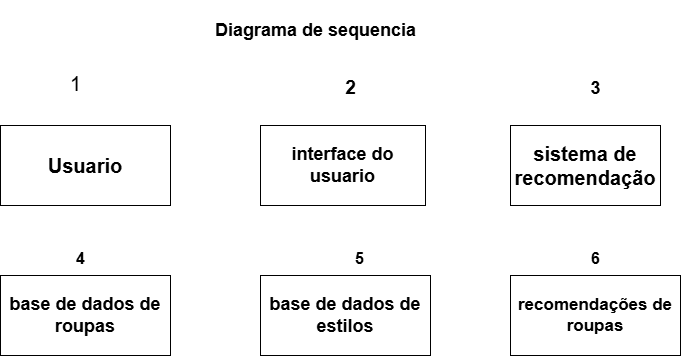

The diagram above was exported from draw.io. Its source (the exported page's mxGraphModel, read from the mxfile embedded in the PNG):
<mxGraphModel dx="794" dy="446" grid="1" gridSize="10" guides="1" tooltips="1" connect="1" arrows="1" fold="1" page="1" pageScale="1" pageWidth="827" pageHeight="1169" math="0" shadow="0">
  <root>
    <mxCell id="0" />
    <mxCell id="1" parent="0" />
    <mxCell id="8TA4XTG6p2PZdW-CcMAu-1" value="&lt;h2&gt;Diagrama de sequencia&lt;/h2&gt;" style="text;html=1;align=center;verticalAlign=middle;resizable=0;points=[];autosize=1;strokeColor=none;fillColor=none;" vertex="1" parent="1">
      <mxGeometry x="275" y="5" width="220" height="60" as="geometry" />
    </mxCell>
    <mxCell id="8TA4XTG6p2PZdW-CcMAu-2" value="&lt;font style=&quot;font-size: 20px;&quot;&gt;&lt;b&gt;Usuario&lt;/b&gt;&lt;/font&gt;" style="rounded=0;whiteSpace=wrap;html=1;" vertex="1" parent="1">
      <mxGeometry x="70" y="130" width="170" height="80" as="geometry" />
    </mxCell>
    <mxCell id="8TA4XTG6p2PZdW-CcMAu-3" value="&lt;font style=&quot;font-size: 20px;&quot;&gt;1&lt;/font&gt;" style="text;html=1;align=center;verticalAlign=middle;resizable=0;points=[];autosize=1;strokeColor=none;fillColor=none;" vertex="1" parent="1">
      <mxGeometry x="130" y="68" width="30" height="40" as="geometry" />
    </mxCell>
    <mxCell id="8TA4XTG6p2PZdW-CcMAu-10" value="&lt;font style=&quot;font-size: 18px;&quot;&gt;&lt;b&gt;interface do usuario&lt;/b&gt;&lt;/font&gt;" style="rounded=0;whiteSpace=wrap;html=1;" vertex="1" parent="1">
      <mxGeometry x="330" y="130" width="165" height="80" as="geometry" />
    </mxCell>
    <mxCell id="8TA4XTG6p2PZdW-CcMAu-11" value="&lt;font style=&quot;font-size: 19px;&quot;&gt;&lt;b style=&quot;&quot;&gt;2&lt;/b&gt;&lt;/font&gt;" style="text;html=1;align=center;verticalAlign=middle;resizable=0;points=[];autosize=1;strokeColor=none;fillColor=none;strokeWidth=0;" vertex="1" parent="1">
      <mxGeometry x="405" y="73" width="30" height="40" as="geometry" />
    </mxCell>
    <mxCell id="8TA4XTG6p2PZdW-CcMAu-12" value="&lt;font style=&quot;font-size: 20px;&quot;&gt;&lt;b style=&quot;&quot;&gt;sistema de recomendação&lt;/b&gt;&lt;/font&gt;" style="rounded=0;whiteSpace=wrap;html=1;" vertex="1" parent="1">
      <mxGeometry x="580" y="130" width="150" height="80" as="geometry" />
    </mxCell>
    <mxCell id="8TA4XTG6p2PZdW-CcMAu-15" value="&lt;b&gt;&lt;font style=&quot;font-size: 18px;&quot;&gt;3&lt;/font&gt;&lt;/b&gt;" style="text;html=1;align=center;verticalAlign=middle;resizable=0;points=[];autosize=1;strokeColor=none;fillColor=none;" vertex="1" parent="1">
      <mxGeometry x="650" y="73" width="30" height="40" as="geometry" />
    </mxCell>
    <mxCell id="8TA4XTG6p2PZdW-CcMAu-16" value="&lt;b&gt;&lt;font style=&quot;font-size: 18px;&quot;&gt;base de dados de roupas&lt;/font&gt;&lt;/b&gt;" style="rounded=0;whiteSpace=wrap;html=1;" vertex="1" parent="1">
      <mxGeometry x="70" y="280" width="170" height="80" as="geometry" />
    </mxCell>
    <mxCell id="8TA4XTG6p2PZdW-CcMAu-17" value="&lt;font style=&quot;font-size: 16px;&quot;&gt;&lt;b&gt;4&lt;/b&gt;&lt;/font&gt;" style="text;html=1;align=center;verticalAlign=middle;resizable=0;points=[];autosize=1;strokeColor=none;fillColor=none;" vertex="1" parent="1">
      <mxGeometry x="135" y="248" width="30" height="30" as="geometry" />
    </mxCell>
    <mxCell id="8TA4XTG6p2PZdW-CcMAu-18" value="&lt;b&gt;&lt;font style=&quot;font-size: 18px;&quot;&gt;base de dados de estilos&lt;/font&gt;&lt;/b&gt;" style="rounded=0;whiteSpace=wrap;html=1;" vertex="1" parent="1">
      <mxGeometry x="330" y="280" width="170" height="80" as="geometry" />
    </mxCell>
    <mxCell id="8TA4XTG6p2PZdW-CcMAu-19" value="&lt;font style=&quot;font-size: 16px;&quot;&gt;&lt;b&gt;5&lt;/b&gt;&lt;/font&gt;" style="text;html=1;align=center;verticalAlign=middle;resizable=0;points=[];autosize=1;strokeColor=none;fillColor=none;" vertex="1" parent="1">
      <mxGeometry x="414" y="248" width="30" height="30" as="geometry" />
    </mxCell>
    <mxCell id="8TA4XTG6p2PZdW-CcMAu-20" value="&lt;b&gt;&lt;font style=&quot;font-size: 17px;&quot;&gt;recomendações de roupas&lt;/font&gt;&lt;/b&gt;" style="rounded=0;whiteSpace=wrap;html=1;" vertex="1" parent="1">
      <mxGeometry x="580" y="280" width="170" height="80" as="geometry" />
    </mxCell>
    <mxCell id="8TA4XTG6p2PZdW-CcMAu-22" value="&lt;font style=&quot;font-size: 16px;&quot;&gt;&lt;b&gt;6&lt;/b&gt;&lt;/font&gt;" style="text;html=1;align=center;verticalAlign=middle;resizable=0;points=[];autosize=1;strokeColor=none;fillColor=none;" vertex="1" parent="1">
      <mxGeometry x="650" y="248" width="30" height="30" as="geometry" />
    </mxCell>
  </root>
</mxGraphModel>